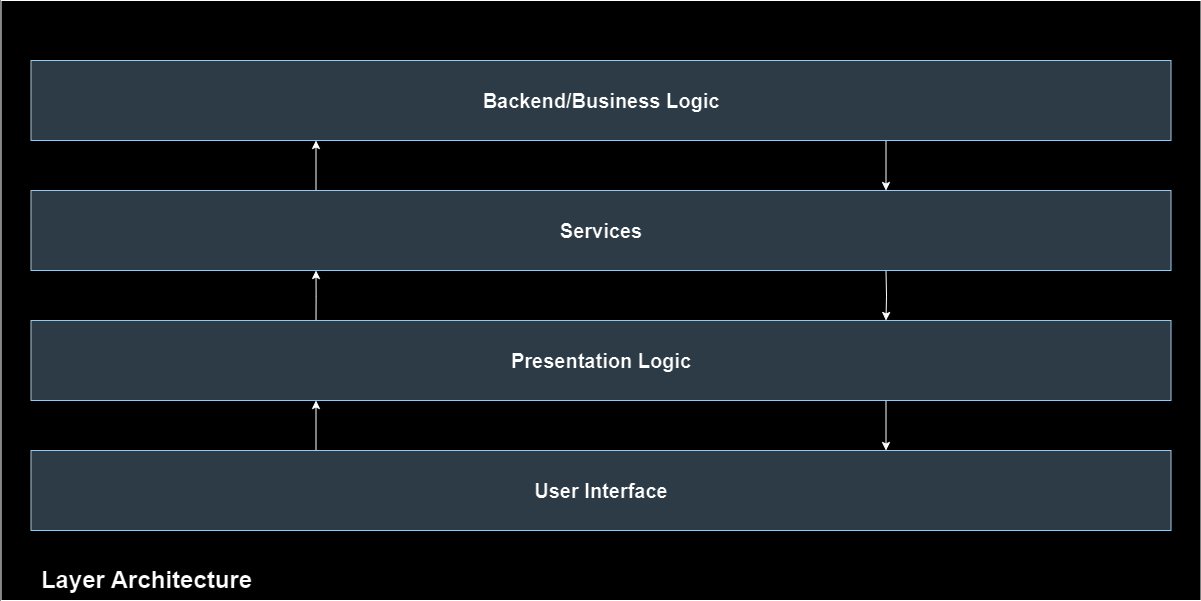

The diagram above was exported from draw.io. Its source (the exported page's mxGraphModel, read from the mxfile embedded in the PNG):
<mxGraphModel dx="2610" dy="852" grid="1" gridSize="10" guides="1" tooltips="1" connect="1" arrows="1" fold="1" page="1" pageScale="1" pageWidth="850" pageHeight="1100" math="0" shadow="0">
  <root>
    <mxCell id="0" />
    <mxCell id="1" parent="0" />
    <mxCell id="2" value="" style="rounded=0;whiteSpace=wrap;html=1;align=center;verticalAlign=top;fontFamily=Helvetica;fontSize=12;labelBackgroundColor=default;" vertex="1" parent="1">
      <mxGeometry x="322.5" y="6770" width="1200" height="600" as="geometry" />
    </mxCell>
    <mxCell id="3" style="edgeStyle=orthogonalEdgeStyle;rounded=0;orthogonalLoop=1;jettySize=auto;html=1;exitX=0.75;exitY=1;exitDx=0;exitDy=0;entryX=0.75;entryY=0;entryDx=0;entryDy=0;fontFamily=Helvetica;fontSize=12;fontColor=default;fontStyle=1;labelBackgroundColor=default;" edge="1" target="6" parent="1">
      <mxGeometry relative="1" as="geometry">
        <mxPoint x="1207.5" y="7040" as="sourcePoint" />
      </mxGeometry>
    </mxCell>
    <mxCell id="4" style="edgeStyle=orthogonalEdgeStyle;rounded=0;orthogonalLoop=1;jettySize=auto;html=1;exitX=0.75;exitY=1;exitDx=0;exitDy=0;entryX=0.75;entryY=0;entryDx=0;entryDy=0;fontFamily=Helvetica;fontSize=12;fontColor=default;fontStyle=1;labelBackgroundColor=default;" edge="1" source="6" target="8" parent="1">
      <mxGeometry relative="1" as="geometry">
        <mxPoint x="942.5" y="7220" as="targetPoint" />
      </mxGeometry>
    </mxCell>
    <mxCell id="5" style="edgeStyle=orthogonalEdgeStyle;rounded=0;orthogonalLoop=1;jettySize=auto;html=1;exitX=0.25;exitY=0;exitDx=0;exitDy=0;entryX=0.25;entryY=1;entryDx=0;entryDy=0;fontFamily=Helvetica;fontSize=12;fontColor=default;fontStyle=1;labelBackgroundColor=default;" edge="1" source="6" parent="1">
      <mxGeometry relative="1" as="geometry">
        <mxPoint x="637.4999999999995" y="7040" as="targetPoint" />
      </mxGeometry>
    </mxCell>
    <mxCell id="6" value="&lt;span style=&quot;font-weight: 700; text-align: left;&quot;&gt;&lt;font style=&quot;font-size: 20px;&quot;&gt;Presentation Logic&lt;/font&gt;&lt;/span&gt;" style="rounded=0;whiteSpace=wrap;html=1;fillColor=#bac8d3;strokeColor=#23445d;" vertex="1" parent="1">
      <mxGeometry x="352.5" y="7090" width="1140" height="80" as="geometry" />
    </mxCell>
    <mxCell id="7" style="edgeStyle=orthogonalEdgeStyle;rounded=0;orthogonalLoop=1;jettySize=auto;html=1;exitX=0.25;exitY=0;exitDx=0;exitDy=0;entryX=0.25;entryY=1;entryDx=0;entryDy=0;fontFamily=Helvetica;fontSize=12;fontColor=default;fontStyle=1;labelBackgroundColor=default;" edge="1" source="8" target="6" parent="1">
      <mxGeometry relative="1" as="geometry">
        <mxPoint x="902.5" y="7220" as="sourcePoint" />
      </mxGeometry>
    </mxCell>
    <mxCell id="8" value="&lt;div style=&quot;text-align: left;&quot;&gt;&lt;span style=&quot;background-color: initial; font-size: 20px;&quot;&gt;&lt;b&gt;User Interface&lt;/b&gt;&lt;/span&gt;&lt;/div&gt;" style="rounded=0;whiteSpace=wrap;html=1;fillColor=#bac8d3;strokeColor=#23445d;" vertex="1" parent="1">
      <mxGeometry x="352.5" y="7220" width="1140" height="80" as="geometry" />
    </mxCell>
    <mxCell id="9" value="Layer Architecture" style="text;strokeColor=none;fillColor=none;html=1;fontSize=24;fontStyle=1;verticalAlign=middle;align=center;" vertex="1" parent="1">
      <mxGeometry x="352.5" y="7330" width="230" height="40" as="geometry" />
    </mxCell>
    <mxCell id="10" style="edgeStyle=orthogonalEdgeStyle;rounded=0;orthogonalLoop=1;jettySize=auto;html=1;exitX=0.25;exitY=0;exitDx=0;exitDy=0;entryX=0.25;entryY=1;entryDx=0;entryDy=0;fontFamily=Helvetica;fontSize=12;fontColor=default;fontStyle=1;labelBackgroundColor=default;" edge="1" source="11" target="13" parent="1">
      <mxGeometry relative="1" as="geometry" />
    </mxCell>
    <mxCell id="11" value="&lt;span style=&quot;font-weight: 700; text-align: left;&quot;&gt;&lt;font style=&quot;font-size: 20px;&quot;&gt;Services&lt;/font&gt;&lt;/span&gt;" style="rounded=0;whiteSpace=wrap;html=1;fillColor=#bac8d3;strokeColor=#23445d;" vertex="1" parent="1">
      <mxGeometry x="352.5" y="6960" width="1140" height="80" as="geometry" />
    </mxCell>
    <mxCell id="12" style="edgeStyle=orthogonalEdgeStyle;rounded=0;orthogonalLoop=1;jettySize=auto;html=1;exitX=0.75;exitY=1;exitDx=0;exitDy=0;entryX=0.75;entryY=0;entryDx=0;entryDy=0;fontFamily=Helvetica;fontSize=12;fontColor=default;fontStyle=1;labelBackgroundColor=default;" edge="1" source="13" target="11" parent="1">
      <mxGeometry relative="1" as="geometry" />
    </mxCell>
    <mxCell id="13" value="&lt;span style=&quot;font-weight: 700; text-align: left;&quot;&gt;&lt;font style=&quot;font-size: 20px;&quot;&gt;Backend/Business Logic&lt;/font&gt;&lt;/span&gt;" style="rounded=0;whiteSpace=wrap;html=1;fillColor=#bac8d3;strokeColor=#23445d;" vertex="1" parent="1">
      <mxGeometry x="352.5" y="6830" width="1140" height="80" as="geometry" />
    </mxCell>
  </root>
</mxGraphModel>